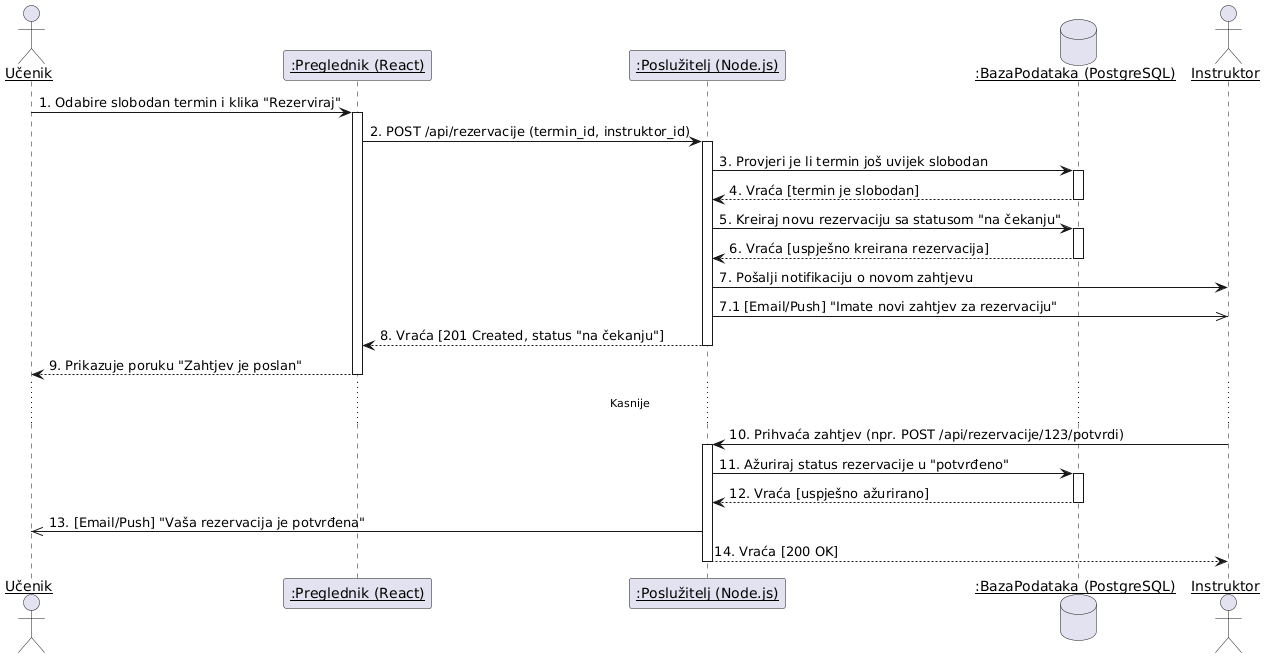

The diagram above was rendered by PlantUML. Its source (embedded in the PNG):
@startuml
skinparam sequenceParticipant underline

actor Učenik
participant ":Preglednik (React)" as Frontend
participant ":Poslužitelj (Node.js)" as Backend
database ":BazaPodataka (PostgreSQL)" as DB
actor Instruktor

Učenik -> Frontend: 1. Odabire slobodan termin i klika "Rezerviraj"
activate Frontend

Frontend -> Backend: 2. POST /api/rezervacije (termin_id, instruktor_id)
activate Backend

Backend -> DB: 3. Provjeri je li termin još uvijek slobodan
activate DB
DB --> Backend: 4. Vraća [termin je slobodan]
deactivate DB

Backend -> DB: 5. Kreiraj novu rezervaciju sa statusom "na čekanju"
activate DB
DB --> Backend: 6. Vraća [uspješno kreirana rezervacija]
deactivate DB

Backend -> Instruktor: 7. Pošalji notifikaciju o novom zahtjevu
' Ovdje prikazujemo asinkronu poruku jer backend ne čeka instruktora
Backend ->> Instruktor: 7.1 [Email/Push] "Imate novi zahtjev za rezervaciju"

Backend --> Frontend: 8. Vraća [201 Created, status "na čekanju"]
deactivate Backend

Frontend --> Učenik: 9. Prikazuje poruku "Zahtjev je poslan"
deactivate Frontend

... Kasnije ...

Instruktor -> Backend: 10. Prihvaća zahtjev (npr. POST /api/rezervacije/123/potvrdi)
activate Backend

Backend -> DB: 11. Ažuriraj status rezervacije u "potvrđeno"
activate DB
DB --> Backend: 12. Vraća [uspješno ažurirano]
deactivate DB

' Opet, asinkrona notifikacija
Backend ->> Učenik: 13. [Email/Push] "Vaša rezervacija je potvrđena"

Backend --> Instruktor: 14. Vraća [200 OK]
deactivate Backend
@enduml